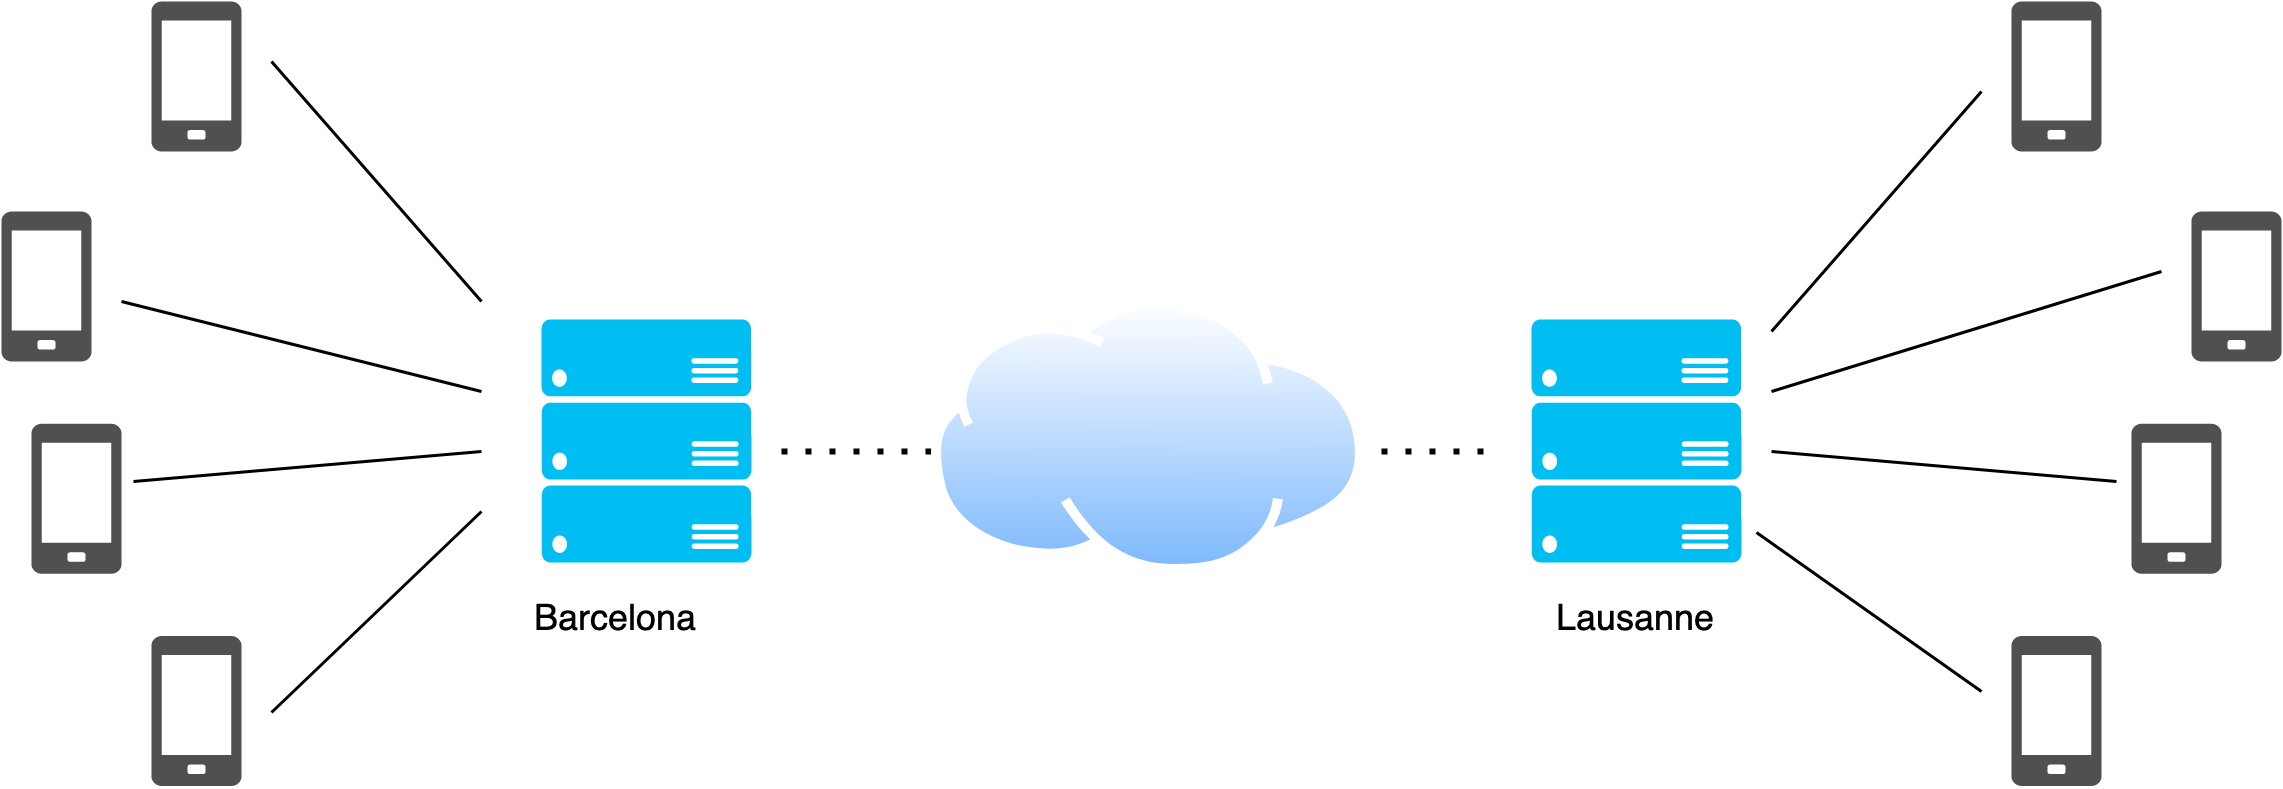

The diagram above was exported from draw.io. Its source (the exported page's mxGraphModel, read from the mxfile embedded in the PNG):
<mxGraphModel dx="1234" dy="791" grid="1" gridSize="10" guides="1" tooltips="1" connect="1" arrows="1" fold="1" page="1" pageScale="1" pageWidth="850" pageHeight="1100" math="0" shadow="0">
  <root>
    <mxCell id="0" />
    <mxCell id="1" parent="0" />
    <mxCell id="E3zKvAfHb0jllasAphRk-2" value="" style="verticalLabelPosition=bottom;html=1;verticalAlign=top;align=center;strokeColor=none;fillColor=#00BEF2;shape=mxgraph.azure.server_rack;" vertex="1" parent="1">
      <mxGeometry x="230" y="236" width="70" height="81" as="geometry" />
    </mxCell>
    <mxCell id="E3zKvAfHb0jllasAphRk-3" value="" style="sketch=0;pointerEvents=1;shadow=0;dashed=0;html=1;strokeColor=none;fillColor=#505050;labelPosition=center;verticalLabelPosition=bottom;verticalAlign=top;outlineConnect=0;align=center;shape=mxgraph.office.devices.cell_phone_generic;" vertex="1" parent="1">
      <mxGeometry x="50" y="200" width="30" height="50" as="geometry" />
    </mxCell>
    <mxCell id="E3zKvAfHb0jllasAphRk-5" value="" style="endArrow=none;html=1;rounded=0;" edge="1" parent="1">
      <mxGeometry width="50" height="50" relative="1" as="geometry">
        <mxPoint x="210" y="260" as="sourcePoint" />
        <mxPoint x="90" y="230" as="targetPoint" />
      </mxGeometry>
    </mxCell>
    <mxCell id="E3zKvAfHb0jllasAphRk-6" value="" style="sketch=0;pointerEvents=1;shadow=0;dashed=0;html=1;strokeColor=none;fillColor=#505050;labelPosition=center;verticalLabelPosition=bottom;verticalAlign=top;outlineConnect=0;align=center;shape=mxgraph.office.devices.cell_phone_generic;" vertex="1" parent="1">
      <mxGeometry x="60" y="270.75" width="30" height="50" as="geometry" />
    </mxCell>
    <mxCell id="E3zKvAfHb0jllasAphRk-8" value="" style="sketch=0;pointerEvents=1;shadow=0;dashed=0;html=1;strokeColor=none;fillColor=#505050;labelPosition=center;verticalLabelPosition=bottom;verticalAlign=top;outlineConnect=0;align=center;shape=mxgraph.office.devices.cell_phone_generic;" vertex="1" parent="1">
      <mxGeometry x="100" y="341.5" width="30" height="50" as="geometry" />
    </mxCell>
    <mxCell id="E3zKvAfHb0jllasAphRk-9" value="Barcelona" style="text;html=1;strokeColor=none;fillColor=none;align=center;verticalAlign=middle;whiteSpace=wrap;rounded=0;" vertex="1" parent="1">
      <mxGeometry x="225" y="321" width="60" height="30" as="geometry" />
    </mxCell>
    <mxCell id="E3zKvAfHb0jllasAphRk-10" value="" style="sketch=0;pointerEvents=1;shadow=0;dashed=0;html=1;strokeColor=none;fillColor=#505050;labelPosition=center;verticalLabelPosition=bottom;verticalAlign=top;outlineConnect=0;align=center;shape=mxgraph.office.devices.cell_phone_generic;" vertex="1" parent="1">
      <mxGeometry x="100" y="130" width="30" height="50" as="geometry" />
    </mxCell>
    <mxCell id="E3zKvAfHb0jllasAphRk-11" value="" style="endArrow=none;html=1;rounded=0;" edge="1" parent="1">
      <mxGeometry width="50" height="50" relative="1" as="geometry">
        <mxPoint x="210" y="300" as="sourcePoint" />
        <mxPoint x="140" y="367" as="targetPoint" />
      </mxGeometry>
    </mxCell>
    <mxCell id="E3zKvAfHb0jllasAphRk-12" value="" style="endArrow=none;html=1;rounded=0;" edge="1" parent="1">
      <mxGeometry width="50" height="50" relative="1" as="geometry">
        <mxPoint x="210" y="280" as="sourcePoint" />
        <mxPoint x="93.99" y="290" as="targetPoint" />
      </mxGeometry>
    </mxCell>
    <mxCell id="E3zKvAfHb0jllasAphRk-13" value="" style="endArrow=none;html=1;rounded=0;" edge="1" parent="1">
      <mxGeometry width="50" height="50" relative="1" as="geometry">
        <mxPoint x="210" y="230" as="sourcePoint" />
        <mxPoint x="140" y="150" as="targetPoint" />
      </mxGeometry>
    </mxCell>
    <mxCell id="E3zKvAfHb0jllasAphRk-14" value="" style="verticalLabelPosition=bottom;html=1;verticalAlign=top;align=center;strokeColor=none;fillColor=#00BEF2;shape=mxgraph.azure.server_rack;" vertex="1" parent="1">
      <mxGeometry x="560" y="236" width="70" height="81" as="geometry" />
    </mxCell>
    <mxCell id="E3zKvAfHb0jllasAphRk-15" value="" style="sketch=0;pointerEvents=1;shadow=0;dashed=0;html=1;strokeColor=none;fillColor=#505050;labelPosition=center;verticalLabelPosition=bottom;verticalAlign=top;outlineConnect=0;align=center;shape=mxgraph.office.devices.cell_phone_generic;" vertex="1" parent="1">
      <mxGeometry x="780" y="200" width="30" height="50" as="geometry" />
    </mxCell>
    <mxCell id="E3zKvAfHb0jllasAphRk-17" value="" style="sketch=0;pointerEvents=1;shadow=0;dashed=0;html=1;strokeColor=none;fillColor=#505050;labelPosition=center;verticalLabelPosition=bottom;verticalAlign=top;outlineConnect=0;align=center;shape=mxgraph.office.devices.cell_phone_generic;" vertex="1" parent="1">
      <mxGeometry x="760" y="270.75" width="30" height="50" as="geometry" />
    </mxCell>
    <mxCell id="E3zKvAfHb0jllasAphRk-18" value="" style="sketch=0;pointerEvents=1;shadow=0;dashed=0;html=1;strokeColor=none;fillColor=#505050;labelPosition=center;verticalLabelPosition=bottom;verticalAlign=top;outlineConnect=0;align=center;shape=mxgraph.office.devices.cell_phone_generic;" vertex="1" parent="1">
      <mxGeometry x="720" y="341.5" width="30" height="50" as="geometry" />
    </mxCell>
    <mxCell id="E3zKvAfHb0jllasAphRk-19" value="Lausanne" style="text;html=1;strokeColor=none;fillColor=none;align=center;verticalAlign=middle;whiteSpace=wrap;rounded=0;" vertex="1" parent="1">
      <mxGeometry x="565" y="320.75" width="60" height="30" as="geometry" />
    </mxCell>
    <mxCell id="E3zKvAfHb0jllasAphRk-20" value="" style="sketch=0;pointerEvents=1;shadow=0;dashed=0;html=1;strokeColor=none;fillColor=#505050;labelPosition=center;verticalLabelPosition=bottom;verticalAlign=top;outlineConnect=0;align=center;shape=mxgraph.office.devices.cell_phone_generic;" vertex="1" parent="1">
      <mxGeometry x="720" y="130" width="30" height="50" as="geometry" />
    </mxCell>
    <mxCell id="E3zKvAfHb0jllasAphRk-24" value="" style="endArrow=none;html=1;rounded=0;" edge="1" parent="1">
      <mxGeometry width="50" height="50" relative="1" as="geometry">
        <mxPoint x="640" y="240" as="sourcePoint" />
        <mxPoint x="710" y="160" as="targetPoint" />
      </mxGeometry>
    </mxCell>
    <mxCell id="E3zKvAfHb0jllasAphRk-25" value="" style="endArrow=none;html=1;rounded=0;" edge="1" parent="1">
      <mxGeometry width="50" height="50" relative="1" as="geometry">
        <mxPoint x="640" y="260" as="sourcePoint" />
        <mxPoint x="770" y="220" as="targetPoint" />
      </mxGeometry>
    </mxCell>
    <mxCell id="E3zKvAfHb0jllasAphRk-26" value="" style="endArrow=none;html=1;rounded=0;" edge="1" parent="1">
      <mxGeometry width="50" height="50" relative="1" as="geometry">
        <mxPoint x="640" y="280" as="sourcePoint" />
        <mxPoint x="755" y="290" as="targetPoint" />
      </mxGeometry>
    </mxCell>
    <mxCell id="E3zKvAfHb0jllasAphRk-27" value="" style="endArrow=none;html=1;rounded=0;" edge="1" parent="1">
      <mxGeometry width="50" height="50" relative="1" as="geometry">
        <mxPoint x="635" y="307" as="sourcePoint" />
        <mxPoint x="710" y="360" as="targetPoint" />
      </mxGeometry>
    </mxCell>
    <mxCell id="E3zKvAfHb0jllasAphRk-28" value="" style="endArrow=none;dashed=1;html=1;dashPattern=1 3;strokeWidth=2;rounded=0;" edge="1" parent="1">
      <mxGeometry width="50" height="50" relative="1" as="geometry">
        <mxPoint x="310" y="280" as="sourcePoint" />
        <mxPoint x="550" y="280" as="targetPoint" />
      </mxGeometry>
    </mxCell>
    <mxCell id="E3zKvAfHb0jllasAphRk-1" value="" style="aspect=fixed;perimeter=ellipsePerimeter;html=1;align=center;shadow=0;dashed=0;spacingTop=3;image;image=img/lib/active_directory/internet_cloud.svg;" vertex="1" parent="1">
      <mxGeometry x="360" y="229.75" width="145.24" height="91.5" as="geometry" />
    </mxCell>
  </root>
</mxGraphModel>